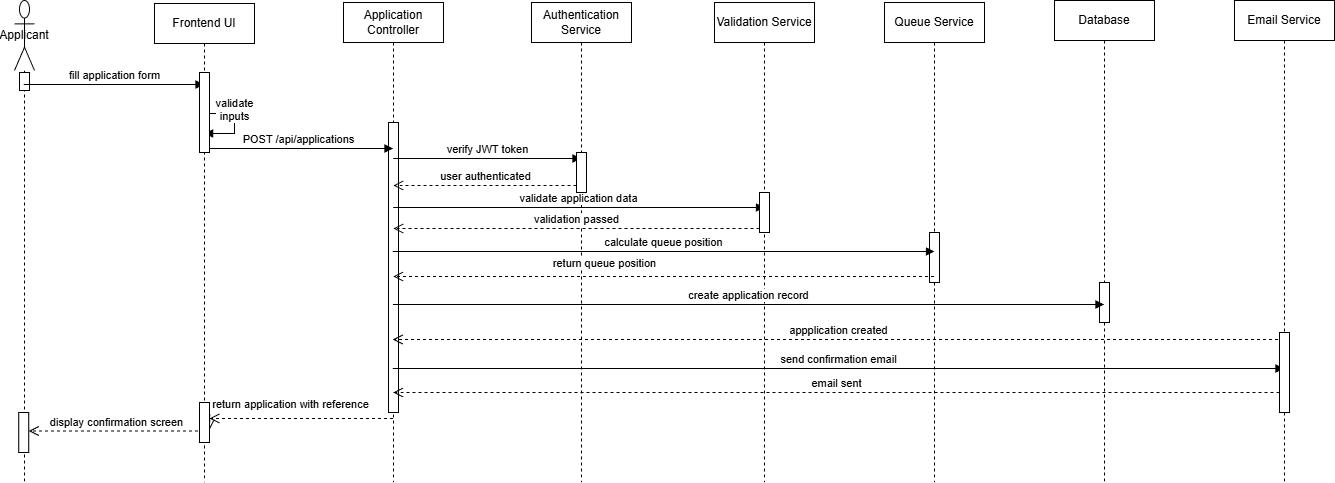

The diagram above was exported from draw.io. Its source (the exported page's mxGraphModel, read from the mxfile embedded in the PNG):
<mxGraphModel dx="1483" dy="621" grid="1" gridSize="10" guides="1" tooltips="1" connect="1" arrows="1" fold="1" page="1" pageScale="1" pageWidth="850" pageHeight="1100" math="0" shadow="0">
  <root>
    <mxCell id="0" />
    <mxCell id="1" parent="0" />
    <mxCell id="w730tPmdwt9B0rHb8bJ2-2" parent="1" style="shape=umlLifeline;perimeter=lifelinePerimeter;whiteSpace=wrap;html=1;container=1;dropTarget=0;collapsible=0;recursiveResize=0;outlineConnect=0;portConstraint=eastwest;newEdgeStyle={&quot;curved&quot;:0,&quot;rounded&quot;:0};participant=umlActor;size=70;" value="Applicant" vertex="1">
      <mxGeometry height="482" width="20" x="-250" y="78" as="geometry" />
    </mxCell>
    <mxCell id="w730tPmdwt9B0rHb8bJ2-27" parent="w730tPmdwt9B0rHb8bJ2-2" style="html=1;points=[[0,0,0,0,5],[0,1,0,0,-5],[1,0,0,0,5],[1,1,0,0,-5]];perimeter=orthogonalPerimeter;outlineConnect=0;targetShapes=umlLifeline;portConstraint=eastwest;newEdgeStyle={&quot;curved&quot;:0,&quot;rounded&quot;:0};" value="" vertex="1">
      <mxGeometry height="18" width="10" x="5" y="72" as="geometry" />
    </mxCell>
    <mxCell id="w730tPmdwt9B0rHb8bJ2-3" parent="1" style="shape=umlLifeline;perimeter=lifelinePerimeter;whiteSpace=wrap;html=1;container=1;dropTarget=0;collapsible=0;recursiveResize=0;outlineConnect=0;portConstraint=eastwest;newEdgeStyle={&quot;curved&quot;:0,&quot;rounded&quot;:0};" value="Frontend UI" vertex="1">
      <mxGeometry height="479" width="100" x="-110" y="81" as="geometry" />
    </mxCell>
    <mxCell id="w730tPmdwt9B0rHb8bJ2-4" parent="1" style="shape=umlLifeline;perimeter=lifelinePerimeter;whiteSpace=wrap;html=1;container=1;dropTarget=0;collapsible=0;recursiveResize=0;outlineConnect=0;portConstraint=eastwest;newEdgeStyle={&quot;curved&quot;:0,&quot;rounded&quot;:0};" value="Application Controller" vertex="1">
      <mxGeometry height="480" width="100" x="79" y="80" as="geometry" />
    </mxCell>
    <mxCell id="w730tPmdwt9B0rHb8bJ2-33" parent="w730tPmdwt9B0rHb8bJ2-4" style="html=1;points=[[0,0,0,0,5],[0,1,0,0,-5],[1,0,0,0,5],[1,1,0,0,-5]];perimeter=orthogonalPerimeter;outlineConnect=0;targetShapes=umlLifeline;portConstraint=eastwest;newEdgeStyle={&quot;curved&quot;:0,&quot;rounded&quot;:0};" value="" vertex="1">
      <mxGeometry height="290" width="10" x="45" y="120" as="geometry" />
    </mxCell>
    <mxCell id="w730tPmdwt9B0rHb8bJ2-5" parent="1" style="shape=umlLifeline;perimeter=lifelinePerimeter;whiteSpace=wrap;html=1;container=1;dropTarget=0;collapsible=0;recursiveResize=0;outlineConnect=0;portConstraint=eastwest;newEdgeStyle={&quot;curved&quot;:0,&quot;rounded&quot;:0};" value="Authentication Service" vertex="1">
      <mxGeometry height="480" width="100" x="267" y="80" as="geometry" />
    </mxCell>
    <mxCell id="w730tPmdwt9B0rHb8bJ2-6" parent="1" style="shape=umlLifeline;perimeter=lifelinePerimeter;whiteSpace=wrap;html=1;container=1;dropTarget=0;collapsible=0;recursiveResize=0;outlineConnect=0;portConstraint=eastwest;newEdgeStyle={&quot;curved&quot;:0,&quot;rounded&quot;:0};" value="Validation Service" vertex="1">
      <mxGeometry height="480" width="100" x="450" y="80" as="geometry" />
    </mxCell>
    <mxCell id="w730tPmdwt9B0rHb8bJ2-7" parent="1" style="shape=umlLifeline;perimeter=lifelinePerimeter;whiteSpace=wrap;html=1;container=1;dropTarget=0;collapsible=0;recursiveResize=0;outlineConnect=0;portConstraint=eastwest;newEdgeStyle={&quot;curved&quot;:0,&quot;rounded&quot;:0};" value="Database" vertex="1">
      <mxGeometry height="482" width="100" x="790" y="78" as="geometry" />
    </mxCell>
    <mxCell id="w730tPmdwt9B0rHb8bJ2-38" parent="w730tPmdwt9B0rHb8bJ2-7" style="html=1;points=[[0,0,0,0,5],[0,1,0,0,-5],[1,0,0,0,5],[1,1,0,0,-5]];perimeter=orthogonalPerimeter;outlineConnect=0;targetShapes=umlLifeline;portConstraint=eastwest;newEdgeStyle={&quot;curved&quot;:0,&quot;rounded&quot;:0};" value="" vertex="1">
      <mxGeometry height="40" width="10" x="45" y="282" as="geometry" />
    </mxCell>
    <mxCell id="w730tPmdwt9B0rHb8bJ2-8" parent="1" style="shape=umlLifeline;perimeter=lifelinePerimeter;whiteSpace=wrap;html=1;container=1;dropTarget=0;collapsible=0;recursiveResize=0;outlineConnect=0;portConstraint=eastwest;newEdgeStyle={&quot;curved&quot;:0,&quot;rounded&quot;:0};" value="Email Service" vertex="1">
      <mxGeometry height="482" width="100" x="970" y="78" as="geometry" />
    </mxCell>
    <mxCell id="w730tPmdwt9B0rHb8bJ2-9" edge="1" parent="1" style="html=1;verticalAlign=bottom;endArrow=block;curved=0;rounded=0;" value="fill application form">
      <mxGeometry relative="1" width="80" as="geometry">
        <mxPoint x="-240.75" y="162" as="sourcePoint" />
        <mxPoint x="-60.5" y="162" as="targetPoint" />
      </mxGeometry>
    </mxCell>
    <mxCell id="w730tPmdwt9B0rHb8bJ2-10" edge="1" parent="1" source="w730tPmdwt9B0rHb8bJ2-28" style="html=1;verticalAlign=bottom;endArrow=block;curved=0;rounded=0;" value="validate&lt;div&gt;inputs&lt;/div&gt;">
      <mxGeometry relative="1" width="80" x="-0.0131" as="geometry">
        <mxPoint as="offset" />
        <Array as="points">
          <mxPoint x="-30" y="191" />
          <mxPoint x="-30" y="211" />
          <mxPoint x="-50" y="211" />
        </Array>
        <mxPoint x="-60.74999999999977" y="191" as="sourcePoint" />
        <mxPoint x="-59.803030303030255" y="211" as="targetPoint" />
      </mxGeometry>
    </mxCell>
    <mxCell id="w730tPmdwt9B0rHb8bJ2-11" edge="1" parent="1" style="html=1;verticalAlign=bottom;endArrow=block;curved=0;rounded=0;" value="POST /api/applications">
      <mxGeometry relative="1" width="80" as="geometry">
        <mxPoint x="-60" y="226" as="sourcePoint" />
        <mxPoint x="128.49999999999977" y="226.0000000000001" as="targetPoint" />
      </mxGeometry>
    </mxCell>
    <mxCell id="w730tPmdwt9B0rHb8bJ2-12" edge="1" parent="1" style="html=1;verticalAlign=bottom;endArrow=block;curved=0;rounded=0;" value="verify JWT token">
      <mxGeometry relative="1" width="80" as="geometry">
        <mxPoint x="128.73076923076928" y="236" as="sourcePoint" />
        <mxPoint x="316.5" y="236" as="targetPoint" />
      </mxGeometry>
    </mxCell>
    <mxCell id="w730tPmdwt9B0rHb8bJ2-13" edge="1" parent="1" source="w730tPmdwt9B0rHb8bJ2-34" style="html=1;verticalAlign=bottom;endArrow=open;dashed=1;endSize=8;curved=0;rounded=0;" value="user authenticated">
      <mxGeometry relative="1" as="geometry">
        <mxPoint x="316.5" y="263" as="sourcePoint" />
        <mxPoint x="128.73076923076928" y="263" as="targetPoint" />
      </mxGeometry>
    </mxCell>
    <mxCell id="w730tPmdwt9B0rHb8bJ2-14" edge="1" parent="1" style="html=1;verticalAlign=bottom;endArrow=block;curved=0;rounded=0;" value="validate application data">
      <mxGeometry relative="1" width="80" as="geometry">
        <mxPoint x="128.73076923076928" y="285" as="sourcePoint" />
        <mxPoint x="500" y="285" as="targetPoint" />
      </mxGeometry>
    </mxCell>
    <mxCell id="w730tPmdwt9B0rHb8bJ2-15" parent="1" style="shape=umlLifeline;perimeter=lifelinePerimeter;whiteSpace=wrap;html=1;container=1;dropTarget=0;collapsible=0;recursiveResize=0;outlineConnect=0;portConstraint=eastwest;newEdgeStyle={&quot;curved&quot;:0,&quot;rounded&quot;:0};" value="Queue Service" vertex="1">
      <mxGeometry height="480" width="100" x="620" y="80" as="geometry" />
    </mxCell>
    <mxCell id="w730tPmdwt9B0rHb8bJ2-39" parent="w730tPmdwt9B0rHb8bJ2-15" style="html=1;points=[[0,0,0,0,5],[0,1,0,0,-5],[1,0,0,0,5],[1,1,0,0,-5]];perimeter=orthogonalPerimeter;outlineConnect=0;targetShapes=umlLifeline;portConstraint=eastwest;newEdgeStyle={&quot;curved&quot;:0,&quot;rounded&quot;:0};" value="" vertex="1">
      <mxGeometry height="50" width="10" x="45" y="230" as="geometry" />
    </mxCell>
    <mxCell id="w730tPmdwt9B0rHb8bJ2-16" edge="1" parent="1" source="w730tPmdwt9B0rHb8bJ2-42" style="html=1;verticalAlign=bottom;endArrow=open;dashed=1;endSize=8;curved=0;rounded=0;" value="validation passed">
      <mxGeometry relative="1" as="geometry">
        <mxPoint x="499.5" y="306" as="sourcePoint" />
        <mxPoint x="128.83333333333326" y="306" as="targetPoint" />
      </mxGeometry>
    </mxCell>
    <mxCell id="w730tPmdwt9B0rHb8bJ2-17" edge="1" parent="1" style="html=1;verticalAlign=bottom;endArrow=block;curved=0;rounded=0;" value="send confirmation email">
      <mxGeometry relative="1" width="80" as="geometry">
        <mxPoint x="128.25" y="446" as="sourcePoint" />
        <mxPoint x="1019.5" y="446" as="targetPoint" />
      </mxGeometry>
    </mxCell>
    <mxCell id="w730tPmdwt9B0rHb8bJ2-18" edge="1" parent="1" style="html=1;verticalAlign=bottom;endArrow=block;curved=0;rounded=0;" value="create application record">
      <mxGeometry relative="1" width="80" as="geometry">
        <mxPoint x="128.3888888888889" y="382" as="sourcePoint" />
        <mxPoint x="839.5" y="382" as="targetPoint" />
      </mxGeometry>
    </mxCell>
    <mxCell id="w730tPmdwt9B0rHb8bJ2-19" edge="1" parent="1" style="html=1;verticalAlign=bottom;endArrow=block;curved=0;rounded=0;" value="calculate queue position">
      <mxGeometry relative="1" width="80" as="geometry">
        <mxPoint x="128.25" y="329" as="sourcePoint" />
        <mxPoint x="670" y="329" as="targetPoint" />
      </mxGeometry>
    </mxCell>
    <mxCell id="w730tPmdwt9B0rHb8bJ2-20" edge="1" parent="1" style="html=1;verticalAlign=bottom;endArrow=open;dashed=1;endSize=8;curved=0;rounded=0;" value="return queue position">
      <mxGeometry relative="1" x="0.2183" y="-4" as="geometry">
        <mxPoint as="offset" />
        <mxPoint x="669.4999999999995" y="354" as="sourcePoint" />
        <mxPoint x="128.590909090909" y="354" as="targetPoint" />
      </mxGeometry>
    </mxCell>
    <mxCell id="w730tPmdwt9B0rHb8bJ2-21" edge="1" parent="1" style="html=1;verticalAlign=bottom;endArrow=open;dashed=1;endSize=8;curved=0;rounded=0;" value="appplication created">
      <mxGeometry relative="1" as="geometry">
        <mxPoint x="1019.5" y="417" as="sourcePoint" />
        <mxPoint x="128.25" y="417" as="targetPoint" />
      </mxGeometry>
    </mxCell>
    <mxCell id="w730tPmdwt9B0rHb8bJ2-22" edge="1" parent="1" style="html=1;verticalAlign=bottom;endArrow=open;dashed=1;endSize=8;curved=0;rounded=0;" value="email sent">
      <mxGeometry relative="1" as="geometry">
        <mxPoint x="1015" y="470" as="sourcePoint" />
        <mxPoint x="128.54761904761926" y="470" as="targetPoint" />
      </mxGeometry>
    </mxCell>
    <mxCell id="w730tPmdwt9B0rHb8bJ2-23" edge="1" parent="1" style="html=1;verticalAlign=bottom;endArrow=open;dashed=1;endSize=8;curved=0;rounded=0;" value="return application with reference">
      <mxGeometry relative="1" x="-1" y="81" as="geometry">
        <mxPoint as="offset" />
        <mxPoint x="-54.74999999999977" y="491" as="sourcePoint" />
        <mxPoint x="-54.74999999999977" y="507" as="targetPoint" />
      </mxGeometry>
    </mxCell>
    <mxCell id="w730tPmdwt9B0rHb8bJ2-24" edge="1" parent="1" style="html=1;verticalAlign=bottom;endArrow=open;dashed=1;endSize=8;curved=0;rounded=0;" target="w730tPmdwt9B0rHb8bJ2-26" value="display confirmation screen">
      <mxGeometry relative="1" as="geometry">
        <mxPoint x="-60.5" y="508.5" as="sourcePoint" />
        <mxPoint x="-240.75" y="508.5" as="targetPoint" />
      </mxGeometry>
    </mxCell>
    <mxCell id="w730tPmdwt9B0rHb8bJ2-26" parent="1" style="html=1;points=[[0,0,0,0,5],[0,1,0,0,-5],[1,0,0,0,5],[1,1,0,0,-5]];perimeter=orthogonalPerimeter;outlineConnect=0;targetShapes=umlLifeline;portConstraint=eastwest;newEdgeStyle={&quot;curved&quot;:0,&quot;rounded&quot;:0};" value="" vertex="1">
      <mxGeometry height="40" width="10" x="-245.75" y="490" as="geometry" />
    </mxCell>
    <mxCell id="w730tPmdwt9B0rHb8bJ2-29" edge="1" parent="1" style="html=1;verticalAlign=bottom;endArrow=block;curved=0;rounded=0;" target="w730tPmdwt9B0rHb8bJ2-28" value="">
      <mxGeometry relative="1" width="80" x="-0.0131" as="geometry">
        <mxPoint as="offset" />
        <Array as="points" />
        <mxPoint x="-60.74999999999977" y="191" as="sourcePoint" />
        <mxPoint x="-59.803030303030255" y="211" as="targetPoint" />
      </mxGeometry>
    </mxCell>
    <mxCell id="w730tPmdwt9B0rHb8bJ2-28" parent="1" style="html=1;points=[[0,0,0,0,5],[0,1,0,0,-5],[1,0,0,0,5],[1,1,0,0,-5]];perimeter=orthogonalPerimeter;outlineConnect=0;targetShapes=umlLifeline;portConstraint=eastwest;newEdgeStyle={&quot;curved&quot;:0,&quot;rounded&quot;:0};" value="" vertex="1">
      <mxGeometry height="80" width="10" x="-65" y="150" as="geometry" />
    </mxCell>
    <mxCell id="w730tPmdwt9B0rHb8bJ2-31" edge="1" parent="1" style="html=1;verticalAlign=bottom;endArrow=open;dashed=1;endSize=8;curved=0;rounded=0;" target="w730tPmdwt9B0rHb8bJ2-30" value="">
      <mxGeometry relative="1" as="geometry">
        <mxPoint x="128.49999999999977" y="496" as="sourcePoint" />
        <mxPoint x="-60.74999999999977" y="496" as="targetPoint" />
      </mxGeometry>
    </mxCell>
    <mxCell id="w730tPmdwt9B0rHb8bJ2-30" parent="1" style="html=1;points=[[0,0,0,0,5],[0,1,0,0,-5],[1,0,0,0,5],[1,1,0,0,-5]];perimeter=orthogonalPerimeter;outlineConnect=0;targetShapes=umlLifeline;portConstraint=eastwest;newEdgeStyle={&quot;curved&quot;:0,&quot;rounded&quot;:0};" value="" vertex="1">
      <mxGeometry height="40" width="10" x="-65" y="480" as="geometry" />
    </mxCell>
    <mxCell id="w730tPmdwt9B0rHb8bJ2-35" edge="1" parent="1" style="html=1;verticalAlign=bottom;endArrow=open;dashed=1;endSize=8;curved=0;rounded=0;" target="w730tPmdwt9B0rHb8bJ2-34" value="">
      <mxGeometry relative="1" as="geometry">
        <mxPoint x="316.5" y="263" as="sourcePoint" />
        <mxPoint x="128.73076923076928" y="263" as="targetPoint" />
      </mxGeometry>
    </mxCell>
    <mxCell id="w730tPmdwt9B0rHb8bJ2-34" parent="1" style="html=1;points=[[0,0,0,0,5],[0,1,0,0,-5],[1,0,0,0,5],[1,1,0,0,-5]];perimeter=orthogonalPerimeter;outlineConnect=0;targetShapes=umlLifeline;portConstraint=eastwest;newEdgeStyle={&quot;curved&quot;:0,&quot;rounded&quot;:0};" value="" vertex="1">
      <mxGeometry height="40" width="10" x="312" y="230" as="geometry" />
    </mxCell>
    <mxCell id="w730tPmdwt9B0rHb8bJ2-37" edge="1" parent="1" source="w730tPmdwt9B0rHb8bJ2-8" style="html=1;verticalAlign=bottom;endArrow=open;dashed=1;endSize=8;curved=0;rounded=0;entryX=0.43;entryY=0.882;entryDx=0;entryDy=0;entryPerimeter=0;" target="w730tPmdwt9B0rHb8bJ2-36" value="">
      <mxGeometry relative="1" as="geometry">
        <mxPoint x="1020" y="477" as="sourcePoint" />
        <mxPoint x="122" y="477" as="targetPoint" />
      </mxGeometry>
    </mxCell>
    <mxCell id="w730tPmdwt9B0rHb8bJ2-36" parent="1" style="html=1;points=[[0,0,0,0,5],[0,1,0,0,-5],[1,0,0,0,5],[1,1,0,0,-5]];perimeter=orthogonalPerimeter;outlineConnect=0;targetShapes=umlLifeline;portConstraint=eastwest;newEdgeStyle={&quot;curved&quot;:0,&quot;rounded&quot;:0};" value="" vertex="1">
      <mxGeometry height="80" width="10" x="1015" y="410" as="geometry" />
    </mxCell>
    <mxCell id="w730tPmdwt9B0rHb8bJ2-43" edge="1" parent="1" style="html=1;verticalAlign=bottom;endArrow=open;dashed=1;endSize=8;curved=0;rounded=0;" target="w730tPmdwt9B0rHb8bJ2-42" value="">
      <mxGeometry relative="1" as="geometry">
        <mxPoint x="499.5" y="306" as="sourcePoint" />
        <mxPoint x="128.83333333333326" y="306" as="targetPoint" />
      </mxGeometry>
    </mxCell>
    <mxCell id="w730tPmdwt9B0rHb8bJ2-42" parent="1" style="html=1;points=[[0,0,0,0,5],[0,1,0,0,-5],[1,0,0,0,5],[1,1,0,0,-5]];perimeter=orthogonalPerimeter;outlineConnect=0;targetShapes=umlLifeline;portConstraint=eastwest;newEdgeStyle={&quot;curved&quot;:0,&quot;rounded&quot;:0};" value="" vertex="1">
      <mxGeometry height="40" width="10" x="495" y="270" as="geometry" />
    </mxCell>
  </root>
</mxGraphModel>